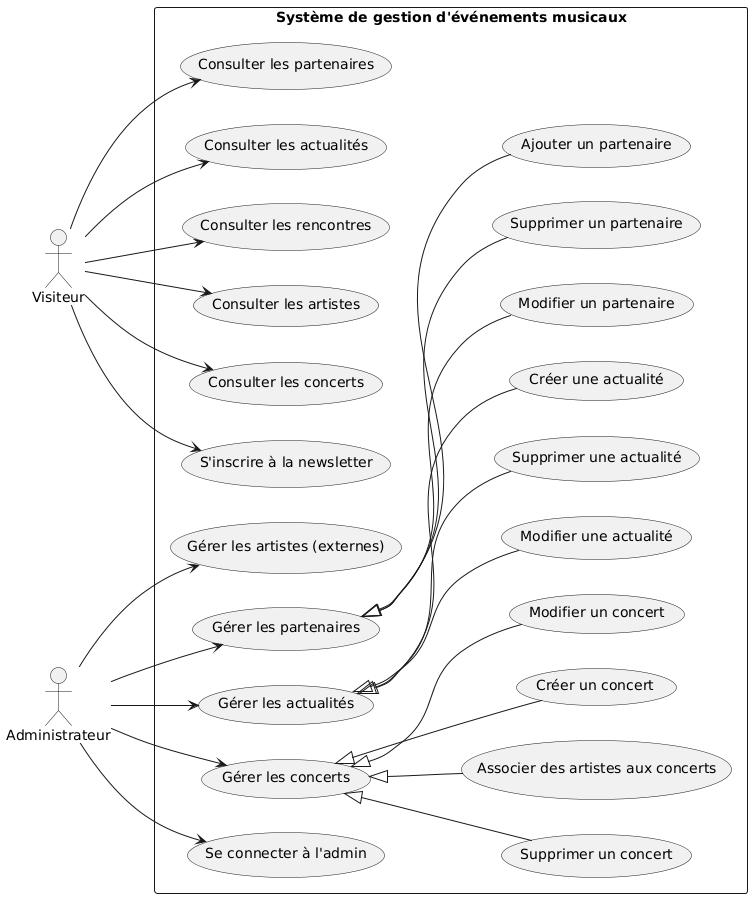

The diagram above was rendered by PlantUML. Its source (embedded in the PNG):
@startuml
left to right direction

actor "Visiteur" as visitor
actor "Administrateur" as admin

rectangle "Système de gestion d'événements musicaux" {
  
  ' Fonctionnalités publiques (accessible aux visiteurs)
  usecase "Consulter les concerts" as UC1
  usecase "Consulter les artistes" as UC2
  usecase "Consulter les rencontres" as UC3
  usecase "Consulter les actualités" as UC4
  usecase "Consulter les partenaires" as UC5
  usecase "S'inscrire à la newsletter" as UC6
  
  ' Fonctionnalités réservées à l'administrateur
  usecase "Se connecter à l'admin" as UC7
  usecase "Gérer les concerts" as UC8
  usecase "Gérer les actualités" as UC9
  usecase "Gérer les partenaires" as UC10
  usecase "Gérer les artistes (externes)" as UC11
  
  ' Sous-cas d'utilisation pour le CRUD des concerts
  usecase "Créer un concert" as UC8_1
  usecase "Modifier un concert" as UC8_2
  usecase "Supprimer un concert" as UC8_3
  usecase "Associer des artistes aux concerts" as UC8_4
  
  ' Sous-cas d'utilisation pour le CRUD des actualités
  usecase "Créer une actualité" as UC9_1
  usecase "Modifier une actualité" as UC9_2
  usecase "Supprimer une actualité" as UC9_3
  
  ' Sous-cas d'utilisation pour le CRUD des partenaires
  usecase "Ajouter un partenaire" as UC10_1
  usecase "Modifier un partenaire" as UC10_2
  usecase "Supprimer un partenaire" as UC10_3
  
  UC8 <|-- UC8_1
  UC8 <|-- UC8_2
  UC8 <|-- UC8_3
  UC8 <|-- UC8_4
  
  UC9 <|-- UC9_1
  UC9 <|-- UC9_2
  UC9 <|-- UC9_3
  
  UC10 <|-- UC10_1
  UC10 <|-- UC10_2
  UC10 <|-- UC10_3
}

' Relations entre les acteurs et les cas d'utilisation
visitor --> UC1
visitor --> UC2
visitor --> UC3
visitor --> UC4
visitor --> UC5
visitor --> UC6

admin --> UC7
admin --> UC8
admin --> UC9
admin --> UC10
admin --> UC11
@enduml